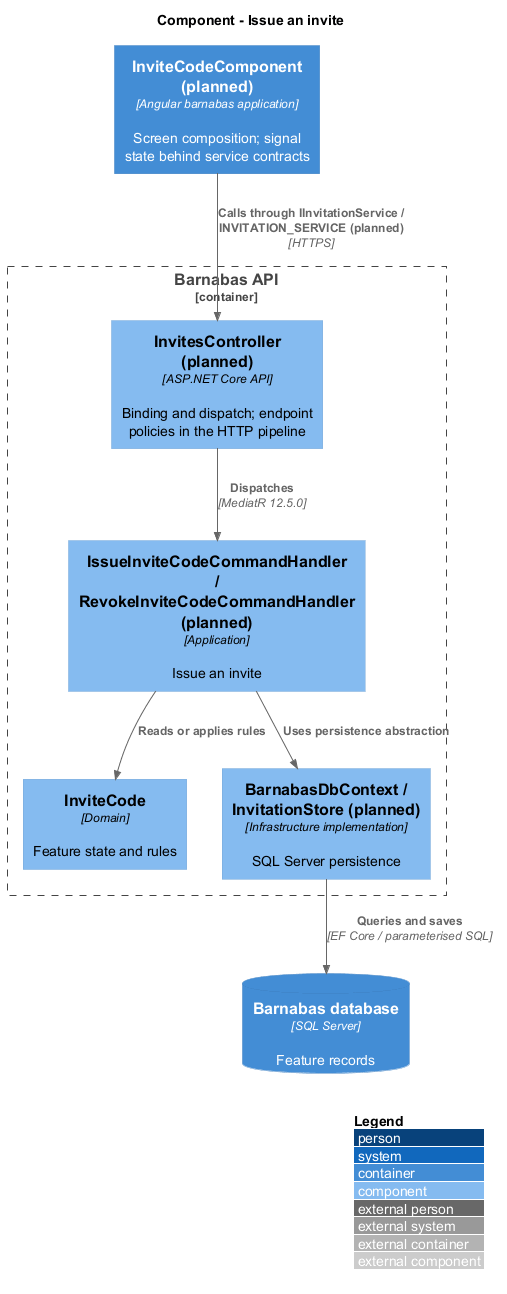

The diagram above was rendered by PlantUML. Its source (embedded in the PNG):
@startuml
!include <C4/C4_Component>
LAYOUT_WITH_LEGEND()
title Component - Issue an invite
Container(web, "InviteCodeComponent (planned)", "Angular barnabas application", "Screen composition; signal state behind service contracts")
Container_Boundary(api, "Barnabas API") {
  Component(ctrl, "InvitesController (planned)", "ASP.NET Core API", "Binding and dispatch; endpoint policies in the HTTP pipeline")
  Component(handler, "IssueInviteCodeCommandHandler / RevokeInviteCodeCommandHandler (planned)", "Application", "Issue an invite")
  Component(entity, "InviteCode", "Domain", "Feature state and rules")
  Component(store, "BarnabasDbContext / InvitationStore (planned)", "Infrastructure implementation", "SQL Server persistence")
}
ContainerDb(db, "Barnabas database", "SQL Server", "Feature records")
Rel(web, ctrl, "Calls through IInvitationService / INVITATION_SERVICE (planned)", "HTTPS")
Rel(ctrl, handler, "Dispatches", "MediatR 12.5.0")
Rel(handler, entity, "Reads or applies rules")
Rel(handler, store, "Uses persistence abstraction")
Rel(store, db, "Queries and saves", "EF Core / parameterised SQL")
@enduml